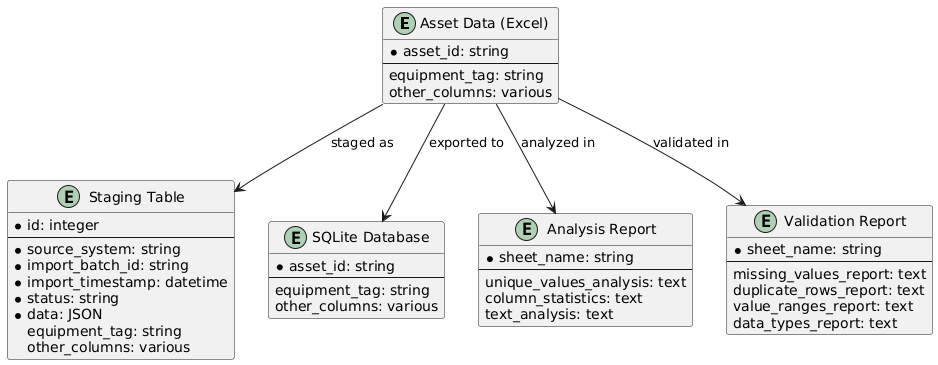

The diagram above was rendered by PlantUML. Its source (embedded in the PNG):
@startuml
' Define the entities
entity "Asset Data (Excel)" as AssetData {
  * asset_id: string
  --
  equipment_tag: string
  other_columns: various
}

entity "Staging Table" as StagingTable {
  * id: integer
  --
  * source_system: string
  * import_batch_id: string
  * import_timestamp: datetime
  * status: string
  * data: JSON
  equipment_tag: string
  other_columns: various
}

entity "SQLite Database" as SQLiteDB {
  * asset_id: string
  --
  equipment_tag: string
  other_columns: various
}

entity "Analysis Report" as AnalysisReport {
  * sheet_name: string
  --
  unique_values_analysis: text
  column_statistics: text
  text_analysis: text
}

entity "Validation Report" as ValidationReport {
  * sheet_name: string
  --
  missing_values_report: text
  duplicate_rows_report: text
  value_ranges_report: text
  data_types_report: text
}

' Define relationships
AssetData --> StagingTable : "staged as"
AssetData --> SQLiteDB : "exported to"
AssetData --> AnalysisReport : "analyzed in"
AssetData --> ValidationReport : "validated in"
@enduml